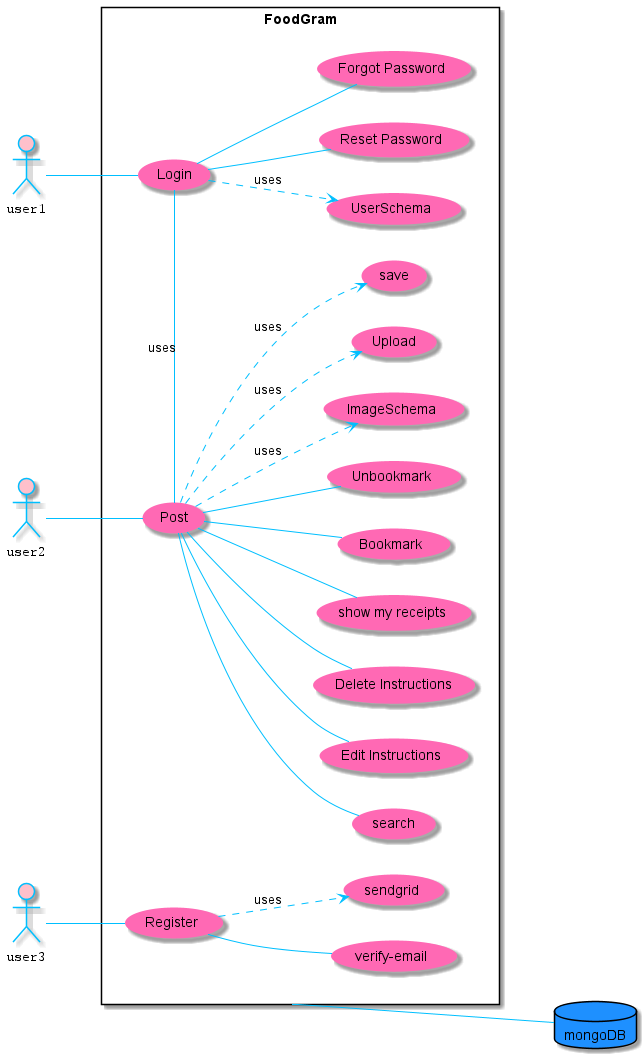

The diagram above was rendered by PlantUML. Its source (embedded in the PNG):
@startuml
'https://plantuml.com/use-case-diagram



left to right direction
skinparam packageStyle rectangle



actor user1
actor user2
actor user3
database mongoDB
rectangle FoodGram {


  user1 -- (Login)
  user2 -- (Post)
  user3-- (Register)

  (Register) -- (verify-email)
  (Register) ..> (sendgrid) : uses
  (Login) -- (Reset Password)
   (Login) -- (Forgot Password)
    (Login) ..> (UserSchema) : uses
  (Post) - (Login) : uses
  (Post) ..> (Upload) : uses
  (Post) ..> (save) : uses
  (Post) -- (search)
(Post) -- (Edit Instructions)
(Post) -- (Delete Instructions)

(Post) --(show my receipts)
(Post) -- (Bookmark)
(Post) -- (Unbookmark)
(Post) ..> (ImageSchema) : uses

}

skinparam actor {
BorderColor black
FontName Courier
BackgroundColor Pink
}

skinparam usecase {
BackgroundColor hotpink
BorderColor hotpink


}

skinparam sequence {
ArrowColor DeepSkyBlue
ActorBorderColor DeepSkyBlue
LifeLineBorderColor blue
LifeLineBackgroundColor #A9DCDF

ParticipantBorderColor DeepSkyBlue
ParticipantBackgroundColor DodgerBlue
ParticipantFontName Impact
ParticipantFontSize 17
ParticipantFontColor #A9DCDF


}
skinparam databaseBackgroundColor DodgerBlue
FoodGram --- mongoDB

@enduml